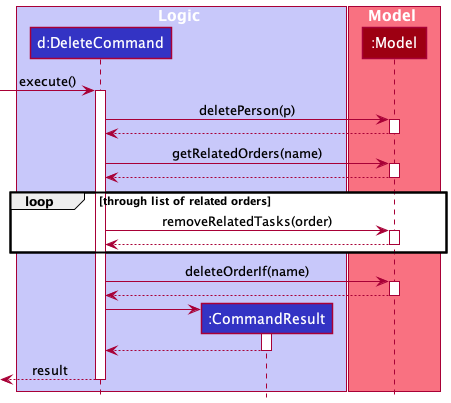

The diagram above was rendered by PlantUML. Its source (embedded in the PNG):
@startuml
!include style.puml

box Logic LOGIC_COLOR_T1
participant "d:DeleteCommand" as DeleteCommand LOGIC_COLOR
participant ":CommandResult" as CommandResult LOGIC_COLOR
end box

box Model MODEL_COLOR_T1
participant ":Model" as Model MODEL_COLOR
end box

[-> DeleteCommand : execute()
activate DeleteCommand

DeleteCommand -> Model : deletePerson(p)
activate Model

Model --> DeleteCommand
deactivate Model

DeleteCommand -> Model : getRelatedOrders(name)
activate Model

Model --> DeleteCommand
deactivate Model

loop through list of related orders
    DeleteCommand -> Model: removeRelatedTasks(order)
    activate Model

    Model --> DeleteCommand:
    deactivate Model
end

DeleteCommand -> Model : deleteOrderIf(name)
activate Model

Model --> DeleteCommand
deactivate Model

create CommandResult
DeleteCommand -> CommandResult
activate CommandResult

CommandResult --> DeleteCommand
deactivate CommandResult

[<--DeleteCommand : result
deactivate DeleteCommand
@enduml